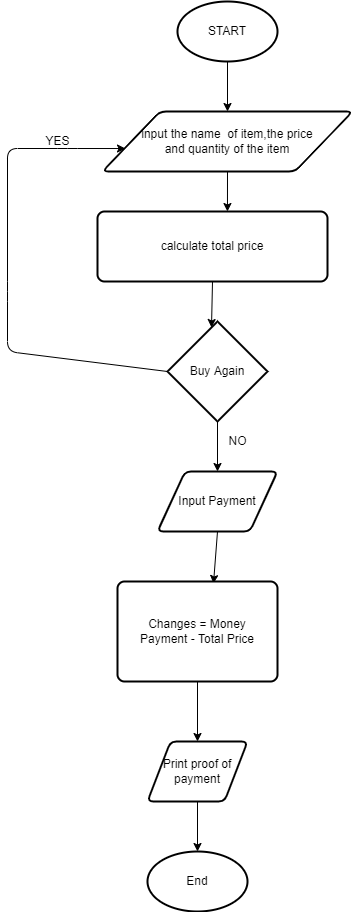

The diagram above was exported from draw.io. Its source (the exported page's mxGraphModel, read from the mxfile embedded in the PNG):
<mxGraphModel dx="564" dy="318" grid="1" gridSize="10" guides="1" tooltips="1" connect="1" arrows="1" fold="1" page="1" pageScale="1" pageWidth="850" pageHeight="1100" math="0" shadow="0">
  <root>
    <mxCell id="0" />
    <mxCell id="1" parent="0" />
    <mxCell id="4" style="edgeStyle=none;html=1;exitX=0.5;exitY=1;exitDx=0;exitDy=0;exitPerimeter=0;" edge="1" parent="1" source="2" target="3">
      <mxGeometry relative="1" as="geometry" />
    </mxCell>
    <mxCell id="2" value="START" style="strokeWidth=2;html=1;shape=mxgraph.flowchart.start_1;whiteSpace=wrap;" vertex="1" parent="1">
      <mxGeometry x="210" y="10" width="100" height="60" as="geometry" />
    </mxCell>
    <mxCell id="6" style="edgeStyle=none;html=1;exitX=0.5;exitY=1;exitDx=0;exitDy=0;entryX=0.565;entryY=0;entryDx=0;entryDy=0;entryPerimeter=0;" edge="1" parent="1" source="3" target="5">
      <mxGeometry relative="1" as="geometry" />
    </mxCell>
    <mxCell id="3" value="input the name&amp;nbsp; of item,the price&lt;br&gt;and quantity of the item" style="shape=parallelogram;html=1;strokeWidth=2;perimeter=parallelogramPerimeter;whiteSpace=wrap;rounded=1;arcSize=12;size=0.23;" vertex="1" parent="1">
      <mxGeometry x="135" y="120" width="250" height="60" as="geometry" />
    </mxCell>
    <mxCell id="8" style="edgeStyle=none;html=1;exitX=0.5;exitY=1;exitDx=0;exitDy=0;entryX=0.44;entryY=0.06;entryDx=0;entryDy=0;entryPerimeter=0;" edge="1" parent="1" source="5" target="7">
      <mxGeometry relative="1" as="geometry" />
    </mxCell>
    <mxCell id="5" value="calculate total price" style="rounded=1;whiteSpace=wrap;html=1;absoluteArcSize=1;arcSize=14;strokeWidth=2;" vertex="1" parent="1">
      <mxGeometry x="130" y="220" width="230" height="70" as="geometry" />
    </mxCell>
    <mxCell id="10" style="edgeStyle=none;html=1;exitX=0;exitY=0.5;exitDx=0;exitDy=0;exitPerimeter=0;entryX=0.092;entryY=0.617;entryDx=0;entryDy=0;entryPerimeter=0;" edge="1" parent="1" source="7" target="3">
      <mxGeometry relative="1" as="geometry">
        <Array as="points">
          <mxPoint x="40" y="360" />
          <mxPoint x="40" y="300" />
          <mxPoint x="40" y="157" />
          <mxPoint x="100" y="157" />
        </Array>
      </mxGeometry>
    </mxCell>
    <mxCell id="14" value="" style="edgeStyle=none;html=1;" edge="1" parent="1" source="7" target="13">
      <mxGeometry relative="1" as="geometry" />
    </mxCell>
    <mxCell id="7" value="Buy Again" style="strokeWidth=2;html=1;shape=mxgraph.flowchart.decision;whiteSpace=wrap;" vertex="1" parent="1">
      <mxGeometry x="200" y="330" width="100" height="100" as="geometry" />
    </mxCell>
    <mxCell id="12" value="YES&lt;br&gt;" style="text;html=1;align=center;verticalAlign=middle;resizable=0;points=[];autosize=1;strokeColor=none;fillColor=none;" vertex="1" parent="1">
      <mxGeometry x="70" y="140" width="40" height="20" as="geometry" />
    </mxCell>
    <mxCell id="18" style="edgeStyle=none;html=1;exitX=0.5;exitY=1;exitDx=0;exitDy=0;entryX=0.6;entryY=0.02;entryDx=0;entryDy=0;entryPerimeter=0;" edge="1" parent="1" source="13" target="17">
      <mxGeometry relative="1" as="geometry" />
    </mxCell>
    <mxCell id="13" value="Input Payment" style="shape=parallelogram;html=1;strokeWidth=2;perimeter=parallelogramPerimeter;whiteSpace=wrap;rounded=1;arcSize=12;size=0.23;" vertex="1" parent="1">
      <mxGeometry x="190" y="480" width="120" height="60" as="geometry" />
    </mxCell>
    <mxCell id="15" value="NO&lt;br&gt;" style="text;html=1;align=center;verticalAlign=middle;resizable=0;points=[];autosize=1;strokeColor=none;fillColor=none;" vertex="1" parent="1">
      <mxGeometry x="255" y="440" width="30" height="20" as="geometry" />
    </mxCell>
    <mxCell id="20" style="edgeStyle=none;html=1;exitX=0.5;exitY=1;exitDx=0;exitDy=0;" edge="1" parent="1" source="17" target="19">
      <mxGeometry relative="1" as="geometry" />
    </mxCell>
    <mxCell id="17" value="Changes = Money&lt;br&gt;Payment - Total Price" style="rounded=1;whiteSpace=wrap;html=1;absoluteArcSize=1;arcSize=14;strokeWidth=2;" vertex="1" parent="1">
      <mxGeometry x="150" y="590" width="160" height="100" as="geometry" />
    </mxCell>
    <mxCell id="22" style="edgeStyle=none;html=1;exitX=0.5;exitY=1;exitDx=0;exitDy=0;entryX=0.5;entryY=0;entryDx=0;entryDy=0;entryPerimeter=0;" edge="1" parent="1" source="19" target="21">
      <mxGeometry relative="1" as="geometry" />
    </mxCell>
    <mxCell id="19" value="Print proof of payment" style="shape=parallelogram;html=1;strokeWidth=2;perimeter=parallelogramPerimeter;whiteSpace=wrap;rounded=1;arcSize=12;size=0.23;" vertex="1" parent="1">
      <mxGeometry x="180" y="750" width="100" height="60" as="geometry" />
    </mxCell>
    <mxCell id="21" value="End" style="strokeWidth=2;html=1;shape=mxgraph.flowchart.start_1;whiteSpace=wrap;" vertex="1" parent="1">
      <mxGeometry x="180" y="860" width="100" height="60" as="geometry" />
    </mxCell>
  </root>
</mxGraphModel>